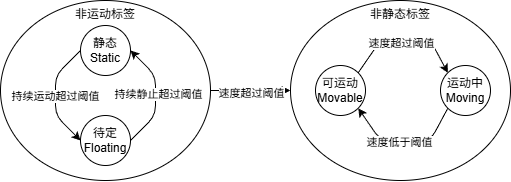

The diagram above was exported from draw.io. Its source (the exported page's mxGraphModel, read from the mxfile embedded in the PNG):
<mxGraphModel dx="695" dy="759" grid="1" gridSize="10" guides="1" tooltips="1" connect="1" arrows="1" fold="1" page="1" pageScale="1" pageWidth="827" pageHeight="1169" math="0" shadow="0">
  <root>
    <mxCell id="0" />
    <mxCell id="1" parent="0" />
    <mxCell id="22" style="edgeStyle=none;html=1;exitX=1;exitY=0.5;exitDx=0;exitDy=0;" edge="1" parent="1" source="19" target="11">
      <mxGeometry relative="1" as="geometry" />
    </mxCell>
    <mxCell id="23" value="速度超过阈值" style="edgeLabel;html=1;align=center;verticalAlign=middle;resizable=0;points=[];" vertex="1" connectable="0" parent="22">
      <mxGeometry y="-2" relative="1" as="geometry">
        <mxPoint as="offset" />
      </mxGeometry>
    </mxCell>
    <mxCell id="19" value="非运动标签" style="ellipse;whiteSpace=wrap;html=1;verticalAlign=top;" vertex="1" parent="1">
      <mxGeometry x="270" y="170" width="210" height="180" as="geometry" />
    </mxCell>
    <mxCell id="14" style="edgeStyle=none;html=1;exitX=0;exitY=0.5;exitDx=0;exitDy=0;entryX=0;entryY=0.5;entryDx=0;entryDy=0;" edge="1" parent="1" source="2" target="3">
      <mxGeometry relative="1" as="geometry">
        <Array as="points">
          <mxPoint x="325" y="245" />
          <mxPoint x="325" y="285" />
        </Array>
      </mxGeometry>
    </mxCell>
    <mxCell id="15" value="持续运动超过阈值" style="edgeLabel;html=1;align=center;verticalAlign=middle;resizable=0;points=[];" vertex="1" connectable="0" parent="14">
      <mxGeometry x="-0.4572" y="-4" relative="1" as="geometry">
        <mxPoint x="-1" y="27" as="offset" />
      </mxGeometry>
    </mxCell>
    <mxCell id="2" value="静态&lt;div&gt;Static&lt;/div&gt;" style="ellipse;whiteSpace=wrap;html=1;" vertex="1" parent="1">
      <mxGeometry x="350" y="195" width="50" height="50" as="geometry" />
    </mxCell>
    <mxCell id="16" style="edgeStyle=none;html=1;exitX=1;exitY=0.5;exitDx=0;exitDy=0;entryX=1;entryY=0.5;entryDx=0;entryDy=0;" edge="1" parent="1" source="3" target="2">
      <mxGeometry relative="1" as="geometry">
        <mxPoint x="435" y="265" as="targetPoint" />
        <Array as="points">
          <mxPoint x="425" y="285" />
          <mxPoint x="425" y="245" />
        </Array>
      </mxGeometry>
    </mxCell>
    <mxCell id="17" value="持续静止超过阈值" style="edgeLabel;html=1;align=center;verticalAlign=middle;resizable=0;points=[];" vertex="1" connectable="0" parent="16">
      <mxGeometry x="0.022" y="-2" relative="1" as="geometry">
        <mxPoint as="offset" />
      </mxGeometry>
    </mxCell>
    <mxCell id="3" value="待定&lt;div&gt;Floating&lt;/div&gt;" style="ellipse;whiteSpace=wrap;html=1;" vertex="1" parent="1">
      <mxGeometry x="350" y="285" width="50" height="50" as="geometry" />
    </mxCell>
    <mxCell id="11" value="非静态标签" style="ellipse;whiteSpace=wrap;html=1;verticalAlign=top;" vertex="1" parent="1">
      <mxGeometry x="560" y="170" width="220" height="180" as="geometry" />
    </mxCell>
    <mxCell id="4" value="可运动&lt;div&gt;Movable&lt;/div&gt;" style="ellipse;whiteSpace=wrap;html=1;" vertex="1" parent="1">
      <mxGeometry x="585" y="235" width="50" height="50" as="geometry" />
    </mxCell>
    <mxCell id="5" value="运动中&lt;div&gt;Moving&lt;/div&gt;" style="ellipse;whiteSpace=wrap;html=1;" vertex="1" parent="1">
      <mxGeometry x="710" y="235" width="50" height="50" as="geometry" />
    </mxCell>
    <mxCell id="24" style="edgeStyle=none;html=1;exitX=1;exitY=0;exitDx=0;exitDy=0;entryX=0;entryY=0;entryDx=0;entryDy=0;" edge="1" parent="1" source="4" target="5">
      <mxGeometry relative="1" as="geometry">
        <Array as="points">
          <mxPoint x="650" y="210" />
          <mxPoint x="700" y="210" />
        </Array>
      </mxGeometry>
    </mxCell>
    <mxCell id="25" value="速度超过阈值" style="edgeLabel;html=1;align=center;verticalAlign=middle;resizable=0;points=[];" vertex="1" connectable="0" parent="24">
      <mxGeometry x="-0.04" y="-2" relative="1" as="geometry">
        <mxPoint as="offset" />
      </mxGeometry>
    </mxCell>
    <mxCell id="28" style="edgeStyle=none;html=1;exitX=0;exitY=1;exitDx=0;exitDy=0;entryX=1;entryY=1;entryDx=0;entryDy=0;" edge="1" parent="1" source="5" target="4">
      <mxGeometry relative="1" as="geometry">
        <Array as="points">
          <mxPoint x="700" y="310" />
          <mxPoint x="650" y="310" />
        </Array>
      </mxGeometry>
    </mxCell>
    <mxCell id="29" value="速度低于阈值" style="edgeLabel;html=1;align=center;verticalAlign=middle;resizable=0;points=[];" vertex="1" connectable="0" parent="28">
      <mxGeometry x="0.08" y="1" relative="1" as="geometry">
        <mxPoint as="offset" />
      </mxGeometry>
    </mxCell>
  </root>
</mxGraphModel>